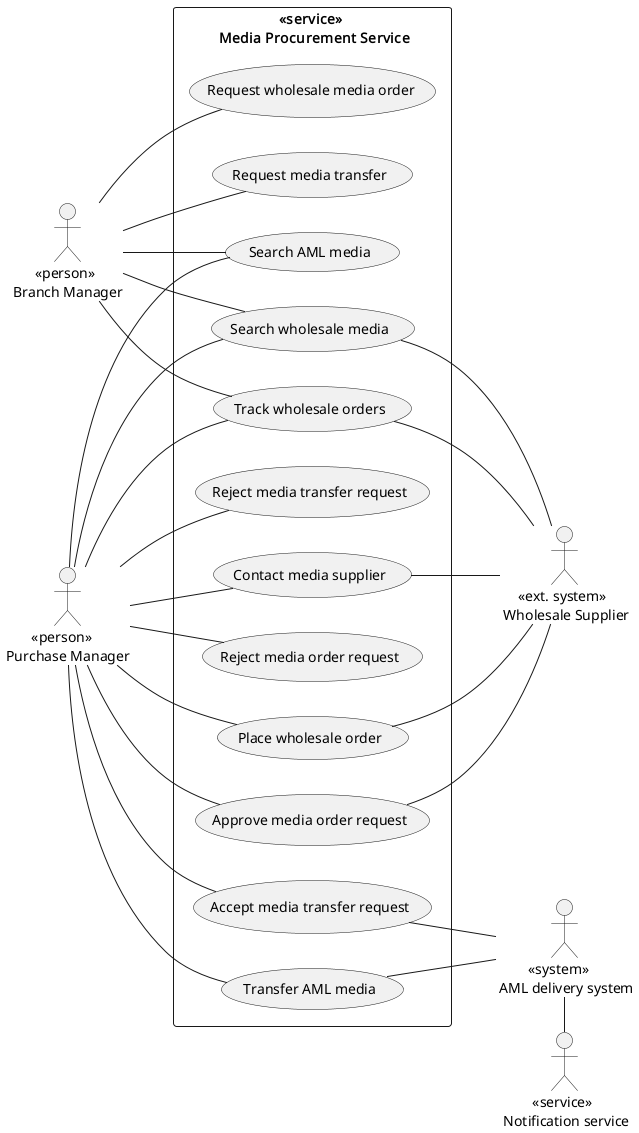

The diagram above was rendered by PlantUML. Its source (embedded in the PNG):
@startuml media-procurement

left to right direction

rectangle "<<service>> \n Media Procurement Service" {
    (Search wholesale media) as search_wholesale
    (Place wholesale order) as order_wholesale
    (Track wholesale orders) as track_wholesale_orders
    (Request wholesale media order) as submit_media_order_form
    (Approve media order request) as approve_media_order_form
    (Reject media order request) as reject_media_order_form
    (Contact media supplier) as contact_supplier
    (Search AML media) as search_aml
    (Request media transfer) as request_media_transfer
    (Accept media transfer request) as accept_media_transfer
    (Reject media transfer request) as reject_media_transfer
    (Transfer AML media) as transfer_media

}

:      <<person>>\nBranch Manager: as branch_manager
:       <<person>>\nPurchase Manager: as purchase_manager
:     <<ext. system>>\n Wholesale Supplier: as supplier_system
:         <<system>>\n AML delivery system: as delivery_system
:         <<service>>\n Notification service: as notification_service

branch_manager -d- search_aml
branch_manager -d- search_wholesale
branch_manager -d- submit_media_order_form
branch_manager -d- request_media_transfer
branch_manager -d- track_wholesale_orders

purchase_manager -d- search_aml
purchase_manager -d- search_wholesale
purchase_manager -d- order_wholesale
purchase_manager -d- contact_supplier
purchase_manager -d- approve_media_order_form
purchase_manager -d- reject_media_order_form
purchase_manager -d- accept_media_transfer
purchase_manager -d- reject_media_transfer
purchase_manager -d- transfer_media
purchase_manager -d- track_wholesale_orders

supplier_system -u- search_wholesale
supplier_system -u- order_wholesale
supplier_system -u- contact_supplier
supplier_system -u- track_wholesale_orders
supplier_system -u- approve_media_order_form

delivery_system -u- transfer_media
delivery_system -u- accept_media_transfer
delivery_system -r- notification_service

@endumla